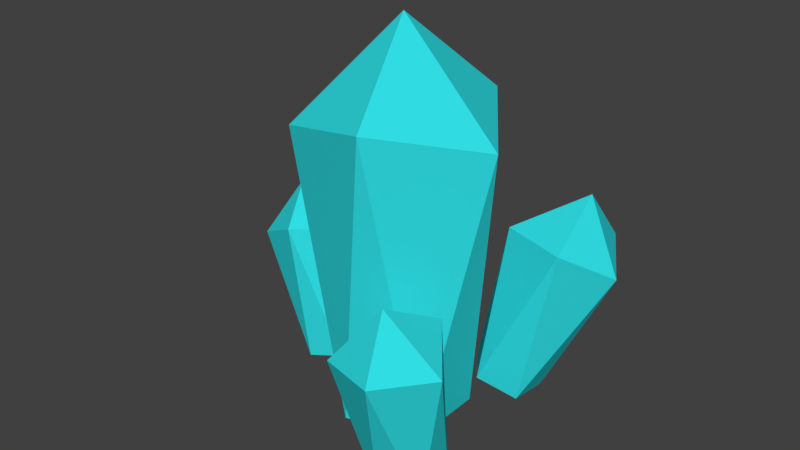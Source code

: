 # Source: EnergyCrystal.blend  (saved by Blender 2.79.0; exported with 4.5.12 LTS)
import bpy
from mathutils import Matrix  # noqa: F401  (used for matrix-valued properties, if any)

bpy.ops.wm.read_factory_settings(use_empty=True)
scene = bpy.context.scene
scene.name = 'Scene'

# ---- collections
col_collection_1 = bpy.data.collections.new('Collection 1'); scene.collection.children.link(col_collection_1)

# ---- materials (node trees are filled in below, after node groups)
mat_energy = bpy.data.materials.new('Energy')
mat_energy.alpha_threshold = 0.0
mat_energy.use_transparent_shadow = False
mat_energy.diffuse_color = (0.03095, 0.7547, 0.8, 1.0)
mat_energy.roughness = 0.5

# ---- material node trees

# ---- world
world_world = bpy.data.worlds.new('World'); scene.world = world_world
world_world.color = (0.05088, 0.05088, 0.05088)
world_world.use_sun_shadow = False
world_world.sun_shadow_jitter_overblur = 0.0
world_world.cycles.sampling_method = 'MANUAL'

# ---- meshes
me_icosphere = bpy.data.meshes.new('Icosphere')
me_icosphere.from_pydata([(0.4701, -0.3415, -0.4795), (-0.1796, -0.5526, -0.4795), (-0.5811, 3.111e-09, -0.4795), (-0.1796, 0.5526, -0.4795), (0.4701, 0.3415, -0.4795), (0.2764, -0.8506, 2.326), (-0.7236, -0.5257, 2.058), (-0.7236, 0.5257, 1.956), (0.2764, 0.8506, 2.225), (0.8944, 0.0, 2.079), (0.0, 0.0, 2.989), (-1.25, 0.1256, 1.203), (-0.7519, 0.1256, 0.8754), (-1.049, 0.5231, 0.881), (-1.479, 0.3713, 0.6595), (-1.489, -0.1201, 0.7058), (-1.059, -0.2719, 0.9272), (-0.6932, 0.2852, -0.3353), (-0.99, 0.3839, -0.3994), (-1.173, 0.1256, -0.439), (-0.99, -0.1326, -0.3994), (-0.6932, -0.03399, -0.3353), (1.062, 1.136, 1.394), (1.398, 1.056, 0.743), (1.083, 1.566, 0.8685), (0.4853, 1.383, 0.9158), (0.5028, 0.7873, 1.046), (1.1, 0.5981, 1.044), (0.7224, 1.088, -0.6074), (0.3645, 1.223, -0.511), (0.1433, 0.9144, -0.4032), (0.3645, 0.5892, -0.4329), (0.7224, 0.6965, -0.5592), (-1.086, 0.896, 0.916), (-0.6775, 0.8151, 0.7447), (-0.856, 1.135, 0.6661), (-1.161, 1.031, 0.4597), (-1.225, 0.6736, 0.5438), (-0.9508, 0.5525, 0.7819), (-0.467, 0.7816, -0.1527), (-0.6676, 0.8713, -0.2513), (-0.8244, 0.6905, -0.2788), (-0.7207, 0.4891, -0.1971), (-0.4998, 0.5453, -0.1193), (0.809, -1.202, 1.297), (1.245, -1.077, 0.8182), (0.9241, -0.6769, 1.013), (0.4026, -0.8205, 0.8632), (0.413, -1.361, 0.7836), (0.9392, -1.543, 0.8523), (0.9516, -0.5957, -0.4113), (0.6147, -0.4987, -0.3685), (0.4114, -0.7816, -0.4268), (0.6227, -1.053, -0.5056), (0.9566, -0.9386, -0.496)], [], [(0, 4, 9), (1, 0, 5), (2, 1, 6), (3, 2, 7), (4, 3, 8), (0, 9, 5), (1, 5, 6), (2, 6, 7), (3, 7, 8), (4, 8, 9), (5, 9, 10), (6, 5, 10), (7, 6, 10), (8, 7, 10), (9, 8, 10), (13, 14, 11), (14, 15, 11), (12, 13, 11), (18, 14, 13), (17, 13, 12), (16, 12, 11), (15, 16, 11), (19, 15, 14), (20, 16, 15), (21, 12, 16), (17, 18, 13), (19, 20, 15), (20, 21, 16), (21, 17, 12), (18, 19, 14), (24, 25, 22), (25, 26, 22), (23, 24, 22), (29, 25, 24), (28, 24, 23), (27, 23, 22), (26, 27, 22), (30, 26, 25), (31, 27, 26), (32, 23, 27), (28, 29, 24), (30, 31, 26), (31, 32, 27), (32, 28, 23), (29, 30, 25), (35, 36, 33), (36, 37, 33), (34, 35, 33), (40, 36, 35), (39, 35, 34), (38, 34, 33), (37, 38, 33), (41, 37, 36), (42, 38, 37), (43, 34, 38), (39, 40, 35), (41, 42, 37), (42, 43, 38), (43, 39, 34), (40, 41, 36), (46, 47, 44), (47, 48, 44), (45, 46, 44), (51, 47, 46), (50, 46, 45), (49, 45, 44), (48, 49, 44), (52, 48, 47), (53, 49, 48), (54, 45, 49), (50, 51, 46), (52, 53, 48), (53, 54, 49), (54, 50, 45), (51, 52, 47)])
me_icosphere.materials.append(mat_energy)
me_icosphere.use_remesh_preserve_volume = False
me_icosphere.use_remesh_preserve_attributes = False
me_icosphere.use_mirror_vertex_groups = False
me_icosphere.update()

# ---- objects
ob_icosphere = bpy.data.objects.new('Icosphere', me_icosphere)

# ---- transforms, parenting, visibility, modifiers, constraints
ob_icosphere.location = (0.0, 0.0, 0.0)
ob_icosphere.lineart.crease_threshold = 0.0
_vg = ob_icosphere.vertex_groups.new(name='Group')

# ---- collection membership
col_collection_1.objects.link(ob_icosphere)

# ---- scene / render settings (as saved in the file)
scene.frame_start = 1; scene.frame_end = 250; scene.frame_set(1)
scene.render.engine = 'BLENDER_EEVEE_NEXT'
scene.render.resolution_percentage = 50
scene.render.dither_intensity = 0.0
scene.cycles.use_denoising = False
scene.cycles.samples = 128
scene.cycles.sampling_pattern = 'TABULATED_SOBOL'
scene.cycles.use_adaptive_sampling = False
scene.cycles.use_light_tree = False
scene.cycles.blur_glossy = 0.0
scene.cycles.sample_clamp_indirect = 0.0
scene.view_settings.view_transform = 'Standard'
bpy.context.view_layer.update()

# ---- added for rendering (the .blend has no active camera and no usable light): camera, sun
cam_auto = bpy.data.cameras.new('AutoCamera')
cam_auto.lens = 50.0
cam_auto.sensor_width = 36.0
cam_auto.clip_end = 1000.0
ob_auto_camera = bpy.data.objects.new('AutoCamera', cam_auto)
scene.collection.objects.link(ob_auto_camera)
ob_auto_camera.location = (5.10069, -6.164, 5.30775)
ob_auto_camera.rotation_euler = (1.09748, -7.21219e-08, 0.694738)
scene.camera = ob_auto_camera
light_auto_sun = bpy.data.lights.new('AutoSun', 'SUN')
light_auto_sun.energy = 3.0
light_auto_sun.angle = 0.0523599
ob_auto_sun = bpy.data.objects.new('AutoSun', light_auto_sun)
scene.collection.objects.link(ob_auto_sun)
ob_auto_sun.rotation_euler = (0.872665, 0.174533, 0.523599)
bpy.context.view_layer.update()
